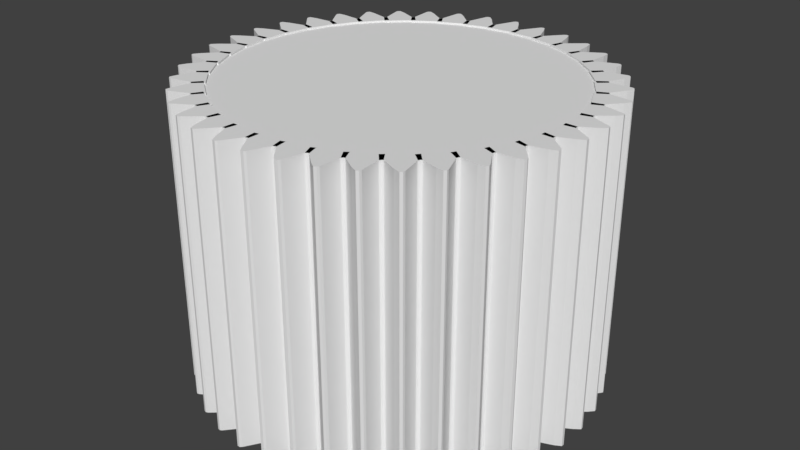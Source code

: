 # Source: gear.blend  (saved by Blender 2.79.0; exported with 4.5.12 LTS)
import bpy
from mathutils import Matrix  # noqa: F401  (used for matrix-valued properties, if any)

bpy.ops.wm.read_factory_settings(use_empty=True)
scene = bpy.context.scene
scene.name = 'Scene'

# ---- collections
col_collection_1 = bpy.data.collections.new('Collection 1'); scene.collection.children.link(col_collection_1)

# ---- world
world_world = bpy.data.worlds.new('World'); scene.world = world_world
world_world.color = (0.05088, 0.05088, 0.05088)
world_world.use_sun_shadow = False
world_world.sun_shadow_jitter_overblur = 0.0
world_world.cycles.sampling_method = 'MANUAL'

# ---- meshes
me_cylinder = bpy.data.meshes.new('Cylinder')
me_cylinder.from_pydata([(0.0, 1.0, -1.503), (0.0, 1.0, 0.9102), (0.1951, 0.9808, -1.503), (0.1951, 0.9808, 0.9102), (0.3827, 0.9239, -1.503), (0.3827, 0.9239, 0.9102), (0.5556, 0.8315, -1.503), (0.5556, 0.8315, 0.9102), (0.7071, 0.7071, -1.503), (0.7071, 0.7071, 0.9102), (0.8315, 0.5556, -1.503), (0.8315, 0.5556, 0.9102), (0.9239, 0.3827, -1.503), (0.9239, 0.3827, 0.9102), (0.9808, 0.1951, -1.503), (0.9808, 0.1951, 0.9102), (1.0, 7.55e-08, -1.503), (1.0, 7.55e-08, 0.9102), (0.9808, -0.1951, -1.503), (0.9808, -0.1951, 0.9102), (0.9239, -0.3827, -1.503), (0.9239, -0.3827, 0.9102), (0.8315, -0.5556, -1.503), (0.8315, -0.5556, 0.9102), (0.7071, -0.7071, -1.503), (0.7071, -0.7071, 0.9102), (0.5556, -0.8315, -1.503), (0.5556, -0.8315, 0.9102), (0.3827, -0.9239, -1.503), (0.3827, -0.9239, 0.9102), (0.1951, -0.9808, -1.503), (0.1951, -0.9808, 0.9102), (-3.258e-07, -1.0, -1.503), (-3.258e-07, -1.0, 0.9102), (-0.1951, -0.9808, -1.503), (-0.1951, -0.9808, 0.9102), (-0.3827, -0.9239, -1.503), (-0.3827, -0.9239, 0.9102), (-0.5556, -0.8315, -1.503), (-0.5556, -0.8315, 0.9102), (-0.7071, -0.7071, -1.503), (-0.7071, -0.7071, 0.9102), (-0.8315, -0.5556, -1.503), (-0.8315, -0.5556, 0.9102), (-0.9239, -0.3827, -1.503), (-0.9239, -0.3827, 0.9102), (-0.9808, -0.1951, -1.503), (-0.9808, -0.1951, 0.9102), (-1.0, 9.656e-07, -1.503), (-1.0, 9.656e-07, 0.9102), (-0.9808, 0.1951, -1.503), (-0.9808, 0.1951, 0.9102), (-0.9239, 0.3827, -1.503), (-0.9239, 0.3827, 0.9102), (-0.8315, 0.5556, -1.503), (-0.8315, 0.5556, 0.9102), (-0.7071, 0.7071, -1.503), (-0.7071, 0.7071, 0.9102), (-0.5556, 0.8315, -1.503), (-0.5556, 0.8315, 0.9102), (-0.3827, 0.9239, -1.503), (-0.3827, 0.9239, 0.9102), (-0.1951, 0.9808, -1.503), (-0.1951, 0.9808, 0.9102), (-1.117, 0.07961, -1.5), (-1.039, 0.03204, -1.5), (-1.126, 0.08938, -1.5), (-1.019, 0.02022, -1.5), (-1.015, 0.0111, -1.5), (-1.125, 0.1049, -1.5), (-1.089, 0.1246, -1.5), (-1.045, 0.1417, -1.5), (-1.006, 0.1567, -1.5), (-0.9992, 0.1627, -1.5), (-1.001, 0.1776, -1.5), (-1.016, -8.726e-05, -1.5), (-0.9437, -0.001579, -1.5), (-0.9389, 0.174, -1.5), (-1.116, -0.09618, -1.5), (-1.031, -0.1309, -1.5), (-1.126, -0.08788, -1.5), (-1.009, -0.1394, -1.5), (-1.004, -0.1478, -1.5), (-1.128, -0.07237, -1.5), (-1.095, -0.04735, -1.5), (-1.054, -0.02347, -1.5), (-1.018, -0.002599, -1.5), (-1.012, 0.004342, -1.5), (-1.016, 0.01884, -1.5), (-1.003, -0.159, -1.5), (-0.9318, -0.1492, -1.5), (-0.9545, 0.02501, -1.5), (-1.087, -0.2696, -1.5), (-0.9981, -0.2906, -1.5), (-1.099, -0.263, -1.5), (-0.9751, -0.2956, -1.5), (-0.9687, -0.3031, -1.5), (-1.102, -0.2479, -1.5), (-1.075, -0.2181, -1.5), (-1.037, -0.188, -1.5), (-1.005, -0.1618, -1.5), (-1.001, -0.1541, -1.5), (-1.007, -0.1404, -1.5), (-0.9659, -0.3139, -1.5), (-0.897, -0.2931, -1.5), (-0.9467, -0.1246, -1.5), (-1.032, -0.4364, -1.5), (-0.9404, -0.4432, -1.5), (-1.044, -0.4316, -1.5), (-0.9168, -0.4444, -1.5), (-0.9093, -0.4509, -1.5), (-1.05, -0.4173, -1.5), (-1.027, -0.3835, -1.5), (-0.995, -0.348, -1.5), (-0.9674, -0.3171, -1.5), (-0.9642, -0.3087, -1.5), (-0.9723, -0.2961, -1.5), (-0.9049, -0.4612, -1.5), (-0.8401, -0.4298, -1.5), (-0.9155, -0.2712, -1.5), (-0.9509, -0.5924, -1.5), (-0.9636, -0.5896, -1.5), (-0.8595, -0.5848, -1.5), (-0.836, -0.5824, -1.5), (-0.8276, -0.5876, -1.5), (-0.9718, -0.5764, -1.5), (-0.9545, -0.5395, -1.5), (-0.9283, -0.4993, -1.5), (-0.9059, -0.4645, -1.5), (-0.904, -0.4557, -1.5), (-0.914, -0.4446, -1.5), (-0.8216, -0.5971, -1.5), (-0.7625, -0.556, -1.5), (-0.8618, -0.4111, -1.5), (-0.8465, -0.7339, -1.5), (-0.7574, -0.7121, -1.5), (-0.8595, -0.7331, -1.5), (-0.7346, -0.706, -1.5), (-0.7255, -0.7098, -1.5), (-0.8697, -0.7213, -1.5), (-0.8584, -0.6822, -1.5), (-0.8388, -0.6384, -1.5), (-0.8221, -0.6005, -1.5), (-0.8216, -0.5915, -1.5), (-0.8332, -0.5821, -1.5), (-0.7181, -0.7182, -1.5), (-0.6662, -0.6684, -1.5), (-0.7869, -0.5408, -1.5), (-0.7213, -0.8573, -1.5), (-0.7342, -0.8585, -1.5), (-0.6367, -0.8218, -1.5), (-0.6151, -0.8122, -1.5), (-0.6055, -0.8146, -1.5), (-0.7462, -0.8485, -1.5), (-0.7411, -0.808, -1.5), (-0.7286, -0.7618, -1.5), (-0.718, -0.7217, -1.5), (-0.7189, -0.7128, -1.5), (-0.7319, -0.7052, -1.5), (-0.5969, -0.8217, -1.5), (-0.5534, -0.7644, -1.5), (-0.6926, -0.6573, -1.5), (-0.5783, -0.9595, -1.5), (-0.5003, -0.9113, -1.5), (-0.5909, -0.9628, -1.5), (-0.4805, -0.8985, -1.5), (-0.4706, -0.8993, -1.5), (-0.6042, -0.9548, -1.5), (-0.6055, -0.914, -1.5), (-0.6004, -0.8664, -1.5), (-0.5963, -0.8252, -1.5), (-0.5986, -0.8165, -1.5), (-0.6125, -0.811, -1.5), (-0.461, -0.905, -1.5), (-0.427, -0.8416, -1.5), (-0.5813, -0.7575, -1.5), (-0.421, -1.038, -1.5), (-0.334, -0.9626, -1.5), (-0.4474, -1.038, -1.5), (-0.4551, -0.9975, -1.5), (-0.4575, -0.9496, -1.5), (-0.4599, -0.9083, -1.5), (-0.4635, -0.9001, -1.5), (-0.4781, -0.8969, -1.5), (-0.3138, -0.966, -1.5), (-0.2901, -0.898, -1.5), (-0.2534, -1.091, -1.5), (-0.1697, -1.001, -1.5), (-0.2796, -1.095, -1.5), (-0.2935, -1.056, -1.5), (-0.3033, -1.01, -1.5), (-0.3121, -0.9691, -1.5), (-0.317, -0.9615, -1.5), (-0.1588, -1.003, -1.5), (-0.1461, -0.9323, -1.5), (-0.07961, -1.117, -1.5), (-0.08938, -1.126, -1.5), (-0.02022, -1.019, -1.5), (-0.1049, -1.125, -1.5), (0.09618, -1.116, -1.5), (0.08788, -1.126, -1.5), (0.1394, -1.009, -1.5), (0.1478, -1.004, -1.5), (0.07237, -1.128, -1.5), (0.04735, -1.095, -1.5), (0.02347, -1.054, -1.5), (0.1492, -0.9318, -1.5), (0.2696, -1.087, -1.5), (0.2956, -0.9751, -1.5), (0.3031, -0.9687, -1.5), (0.2479, -1.102, -1.5), (0.1618, -1.005, -1.5), (0.1541, -1.001, -1.5), (0.1404, -1.007, -1.5), (0.3139, -0.9659, -1.5), (0.2931, -0.897, -1.5), (0.4364, -1.032, -1.5), (0.4509, -0.9093, -1.5), (0.3835, -1.027, -1.5), (0.348, -0.995, -1.5), (0.3171, -0.9674, -1.5), (0.3087, -0.9642, -1.5), (0.2961, -0.9723, -1.5), (0.5924, -0.9509, -1.5), (0.5848, -0.8595, -1.5), (0.5896, -0.9636, -1.5), (0.5395, -0.9545, -1.5), (0.4993, -0.9283, -1.5), (0.4645, -0.9059, -1.5), (0.5971, -0.8216, -1.5), (0.4111, -0.8618, -1.5), (0.6005, -0.8221, -1.5), (0.5915, -0.8216, -1.5), (0.6684, -0.6662, -1.5), (0.5408, -0.7869, -1.5), (0.8585, -0.7342, -1.5), (0.8218, -0.6367, -1.5), (0.8146, -0.6055, -1.5), (0.7128, -0.7189, -1.5), (0.7052, -0.7319, -1.5), (0.6573, -0.6926, -1.5), (0.898, -0.2901, -1.5), (1.098, -0.2644, -1.5), (1.003, -0.1793, -1.5), (1.039, -0.03204, -1.5), (1.019, -0.02022, -1.5), (1.125, -0.1049, -1.5), (1.045, -0.1417, -1.5), (0.9437, 0.001579, -1.5), (0.9389, -0.174, -1.5), (1.116, 0.09618, -1.5), (1.031, 0.1309, -1.5), (1.009, 0.1394, -1.5), (1.095, 0.04735, -1.5), (0.9318, 0.1492, -1.5), (0.9545, -0.02501, -1.5), (1.087, 0.2696, -1.5), (0.9751, 0.2956, -1.5), (1.037, 0.188, -1.5), (1.005, 0.1618, -1.5), (1.007, 0.1404, -1.5), (0.9659, 0.3139, -1.5), (0.9467, 0.1246, -1.5), (1.032, 0.4364, -1.5), (0.9404, 0.4432, -1.5), (0.9093, 0.4509, -1.5), (1.05, 0.4173, -1.5), (1.027, 0.3835, -1.5), (0.995, 0.348, -1.5), (0.9674, 0.3171, -1.5), (0.9723, 0.2961, -1.5), (0.9049, 0.4612, -1.5), (0.9509, 0.5924, -1.5), (0.9636, 0.5896, -1.5), (0.8595, 0.5848, -1.5), (0.836, 0.5824, -1.5), (0.9718, 0.5764, -1.5), (0.6367, 0.8218, -1.5), (0.6151, 0.8122, -1.5), (0.6055, 0.8146, -1.5), (0.5534, 0.7644, -1.5), (0.6926, 0.6573, -1.5), (0.5783, 0.9595, -1.5), (0.5003, 0.9113, -1.5), (0.4805, 0.8985, -1.5), (0.4706, 0.8993, -1.5), (0.6042, 0.9548, -1.5), (0.6055, 0.914, -1.5), (0.5986, 0.8165, -1.5), (0.461, 0.905, -1.5), (0.427, 0.8416, -1.5), (0.421, 1.038, -1.5), (0.433, 1.043, -1.5), (0.3516, 0.9783, -1.5), (0.334, 0.9626, -1.5), (0.3242, 0.9618, -1.5), (0.4551, 0.9975, -1.5), (0.4575, 0.9496, -1.5), (0.4599, 0.9083, -1.5), (0.3138, 0.966, -1.5), (0.4556, 0.8391, -1.5), (0.2534, 1.091, -1.5), (0.2644, 1.098, -1.5), (0.1793, 1.003, -1.5), (0.2935, 1.056, -1.5), (0.3033, 1.01, -1.5), (0.3121, 0.9691, -1.5), (0.07961, 1.117, -1.5), (0.03204, 1.039, -1.5), (0.1246, 1.089, -1.5), (0.1567, 1.006, -1.5), (-8.75e-05, 1.016, -1.5), (0.174, 0.9389, -1.5), (-0.1309, 1.031, -1.5), (-0.1394, 1.009, -1.5), (-0.1478, 1.004, -1.5), (-0.04735, 1.095, -1.5), (-0.02347, 1.054, -1.5), (-0.002599, 1.018, -1.5), (-0.433, -1.043, -1.5), (-0.3516, -0.9783, -1.5), (-0.3242, -0.9618, -1.5), (-0.4556, -0.8391, -1.5), (-0.2644, -1.098, -1.5), (-0.1942, -1.021, -1.5), (-0.1793, -1.003, -1.5), (-0.3319, -0.9606, -1.5), (-0.3187, -0.9001, -1.5), (-0.03204, -1.039, -1.5), (-0.0111, -1.015, -1.5), (-0.1246, -1.089, -1.5), (-0.1417, -1.045, -1.5), (-0.1567, -1.006, -1.5), (-0.1627, -0.9992, -1.5), (-0.1776, -1.001, -1.5), (8.732e-05, -1.016, -1.5), (0.001579, -0.9437, -1.5), (-0.174, -0.9389, -1.5), (0.1309, -1.031, -1.5), (0.002599, -1.018, -1.5), (-0.004342, -1.012, -1.5), (-0.01884, -1.016, -1.5), (0.159, -1.003, -1.5), (-0.02501, -0.9545, -1.5), (0.263, -1.099, -1.5), (0.2906, -0.9981, -1.5), (0.2181, -1.075, -1.5), (0.188, -1.037, -1.5), (0.1246, -0.9467, -1.5), (0.4432, -0.9404, -1.5), (0.4316, -1.044, -1.5), (0.4444, -0.9168, -1.5), (0.4173, -1.05, -1.5), (0.4612, -0.9049, -1.5), (0.4298, -0.8401, -1.5), (0.2712, -0.9155, -1.5), (0.5824, -0.836, -1.5), (0.5876, -0.8276, -1.5), (0.5764, -0.9718, -1.5), (0.4557, -0.904, -1.5), (0.4446, -0.914, -1.5), (0.556, -0.7625, -1.5), (0.7339, -0.8465, -1.5), (0.7331, -0.8595, -1.5), (0.7121, -0.7574, -1.5), (0.706, -0.7346, -1.5), (0.7098, -0.7255, -1.5), (0.7213, -0.8697, -1.5), (0.6822, -0.8584, -1.5), (0.6384, -0.8388, -1.5), (0.5821, -0.8332, -1.5), (0.7182, -0.7181, -1.5), (0.8573, -0.7213, -1.5), (0.8122, -0.6151, -1.5), (0.8485, -0.7462, -1.5), (0.808, -0.7411, -1.5), (0.7618, -0.7286, -1.5), (0.7217, -0.718, -1.5), (0.8217, -0.5969, -1.5), (0.7644, -0.5534, -1.5), (0.9595, -0.5783, -1.5), (0.9113, -0.5003, -1.5), (0.9628, -0.5909, -1.5), (0.8985, -0.4805, -1.5), (0.8993, -0.4706, -1.5), (0.9548, -0.6042, -1.5), (0.914, -0.6055, -1.5), (0.8664, -0.6004, -1.5), (0.8252, -0.5963, -1.5), (0.8165, -0.5986, -1.5), (0.811, -0.6125, -1.5), (0.905, -0.461, -1.5), (0.8416, -0.427, -1.5), (0.7575, -0.5813, -1.5), (1.038, -0.421, -1.5), (1.043, -0.433, -1.5), (0.9783, -0.3516, -1.5), (0.9626, -0.334, -1.5), (0.9618, -0.3242, -1.5), (1.038, -0.4474, -1.5), (0.9975, -0.4551, -1.5), (0.9496, -0.4575, -1.5), (0.9083, -0.4599, -1.5), (0.9001, -0.4635, -1.5), (0.8969, -0.4781, -1.5), (0.966, -0.3138, -1.5), (0.8391, -0.4556, -1.5), (1.091, -0.2534, -1.5), (1.021, -0.1942, -1.5), (1.001, -0.1697, -1.5), (1.095, -0.2796, -1.5), (1.056, -0.2935, -1.5), (1.01, -0.3033, -1.5), (0.9691, -0.3121, -1.5), (0.9615, -0.317, -1.5), (0.9606, -0.3319, -1.5), (1.003, -0.1588, -1.5), (0.9323, -0.1461, -1.5), (0.9001, -0.3187, -1.5), (1.117, -0.07961, -1.5), (1.126, -0.08938, -1.5), (1.015, -0.0111, -1.5), (1.089, -0.1246, -1.5), (1.006, -0.1567, -1.5), (0.9992, -0.1627, -1.5), (1.001, -0.1776, -1.5), (1.016, 8.727e-05, -1.5), (1.126, 0.08788, -1.5), (1.004, 0.1478, -1.5), (1.128, 0.07237, -1.5), (1.054, 0.02347, -1.5), (1.018, 0.002599, -1.5), (1.012, -0.004342, -1.5), (1.016, -0.01884, -1.5), (1.003, 0.159, -1.5), (1.099, 0.263, -1.5), (0.9981, 0.2906, -1.5), (0.9687, 0.3031, -1.5), (1.102, 0.2479, -1.5), (1.075, 0.2181, -1.5), (1.001, 0.1541, -1.5), (0.897, 0.2931, -1.5), (1.044, 0.4316, -1.5), (0.9168, 0.4444, -1.5), (0.9642, 0.3087, -1.5), (0.8401, 0.4298, -1.5), (0.9155, 0.2712, -1.5), (0.8276, 0.5876, -1.5), (0.9545, 0.5395, -1.5), (0.9283, 0.4993, -1.5), (0.9059, 0.4645, -1.5), (0.904, 0.4557, -1.5), (0.914, 0.4446, -1.5), (0.8216, 0.5971, -1.5), (0.7625, 0.556, -1.5), (0.8618, 0.4111, -1.5), (0.8465, 0.7339, -1.5), (0.7574, 0.7121, -1.5), (0.8595, 0.7331, -1.5), (0.7346, 0.706, -1.5), (0.7255, 0.7098, -1.5), (0.8697, 0.7213, -1.5), (0.8584, 0.6822, -1.5), (0.8388, 0.6384, -1.5), (0.8221, 0.6005, -1.5), (0.8216, 0.5915, -1.5), (0.8332, 0.5821, -1.5), (0.7181, 0.7182, -1.5), (0.6662, 0.6684, -1.5), (0.7869, 0.5408, -1.5), (0.7213, 0.8573, -1.5), (0.7342, 0.8585, -1.5), (0.7462, 0.8485, -1.5), (0.7411, 0.808, -1.5), (0.7286, 0.7618, -1.5), (0.718, 0.7217, -1.5), (0.7189, 0.7128, -1.5), (0.7319, 0.7052, -1.5), (0.5969, 0.8217, -1.5), (0.5909, 0.9628, -1.5), (0.6004, 0.8664, -1.5), (0.5963, 0.8252, -1.5), (0.6125, 0.811, -1.5), (0.5813, 0.7575, -1.5), (0.4474, 1.038, -1.5), (0.4635, 0.9001, -1.5), (0.4781, 0.8969, -1.5), (0.2901, 0.898, -1.5), (0.1942, 1.021, -1.5), (0.1697, 1.001, -1.5), (0.2796, 1.095, -1.5), (0.317, 0.9615, -1.5), (0.3319, 0.9606, -1.5), (0.1588, 1.003, -1.5), (0.1461, 0.9323, -1.5), (0.3187, 0.9001, -1.5), (0.08938, 1.126, -1.5), (0.02022, 1.019, -1.5), (0.0111, 1.015, -1.5), (0.1049, 1.125, -1.5), (0.1417, 1.045, -1.5), (0.1627, 0.9992, -1.5), (0.1776, 1.001, -1.5), (-0.001579, 0.9437, -1.5), (-0.09618, 1.116, -1.5), (-0.08788, 1.126, -1.5), (-0.07237, 1.128, -1.5), (0.004342, 1.012, -1.5), (0.01884, 1.016, -1.5), (-0.159, 1.003, -1.5), (-0.1492, 0.9318, -1.5), (0.02501, 0.9545, -1.5), (-0.2696, 1.087, -1.5), (-0.2906, 0.9981, -1.5), (-0.263, 1.099, -1.5), (-0.2956, 0.9751, -1.5), (-0.3031, 0.9687, -1.5), (-0.2479, 1.102, -1.5), (-0.2181, 1.075, -1.5), (-0.188, 1.037, -1.5), (-0.1618, 1.005, -1.5), (-0.1541, 1.001, -1.5), (-0.1404, 1.007, -1.5), (-0.3139, 0.9659, -1.5), (-0.2931, 0.897, -1.5), (-0.1246, 0.9467, -1.5), (-0.4364, 1.032, -1.5), (-0.4432, 0.9404, -1.5), (-0.4316, 1.044, -1.5), (-0.4444, 0.9168, -1.5), (-0.4509, 0.9093, -1.5), (-0.4173, 1.05, -1.5), (-0.3835, 1.027, -1.5), (-0.348, 0.995, -1.5), (-0.3171, 0.9674, -1.5), (-0.3087, 0.9642, -1.5), (-0.2961, 0.9723, -1.5), (-0.4612, 0.9049, -1.5), (-0.4298, 0.8401, -1.5), (-0.2712, 0.9155, -1.5), (-0.5924, 0.9509, -1.5), (-0.5848, 0.8595, -1.5), (-0.5896, 0.9636, -1.5), (-0.5824, 0.836, -1.5), (-0.5876, 0.8276, -1.5), (-0.5764, 0.9718, -1.5), (-0.5395, 0.9545, -1.5), (-0.4993, 0.9283, -1.5), (-0.4645, 0.9059, -1.5), (-0.4557, 0.904, -1.5), (-0.4446, 0.914, -1.5), (-0.5971, 0.8216, -1.5), (-0.556, 0.7625, -1.5), (-0.4111, 0.8618, -1.5), (-0.7339, 0.8465, -1.5), (-0.7121, 0.7574, -1.5), (-0.7331, 0.8595, -1.5), (-0.706, 0.7346, -1.5), (-0.7098, 0.7255, -1.5), (-0.7213, 0.8697, -1.5), (-0.6822, 0.8584, -1.5), (-0.6384, 0.8388, -1.5), (-0.6005, 0.8221, -1.5), (-0.5915, 0.8216, -1.5), (-0.5821, 0.8332, -1.5), (-0.7182, 0.7181, -1.5), (-0.6684, 0.6662, -1.5), (-0.5408, 0.7869, -1.5), (-0.8573, 0.7213, -1.5), (-0.8585, 0.7342, -1.5), (-0.8218, 0.6367, -1.5), (-0.8122, 0.6151, -1.5), (-0.8146, 0.6055, -1.5), (-0.8485, 0.7462, -1.5), (-0.808, 0.7411, -1.5), (-0.7618, 0.7286, -1.5), (-0.7217, 0.718, -1.5), (-0.7128, 0.7189, -1.5), (-0.7052, 0.7319, -1.5), (-0.8217, 0.5969, -1.5), (-0.7644, 0.5534, -1.5), (-0.6573, 0.6926, -1.5), (-0.9595, 0.5783, -1.5), (-0.9113, 0.5003, -1.5), (-0.9628, 0.5909, -1.5), (-0.8985, 0.4805, -1.5), (-0.8993, 0.4706, -1.5), (-0.9548, 0.6042, -1.5), (-0.914, 0.6055, -1.5), (-0.8664, 0.6004, -1.5), (-0.8252, 0.5963, -1.5), (-0.8165, 0.5986, -1.5), (-0.811, 0.6125, -1.5), (-0.905, 0.461, -1.5), (-0.8416, 0.427, -1.5), (-0.7575, 0.5813, -1.5), (-1.038, 0.421, -1.5), (-1.043, 0.433, -1.5), (-0.9783, 0.3516, -1.5), (-0.9626, 0.334, -1.5), (-0.9618, 0.3242, -1.5), (-1.038, 0.4474, -1.5), (-0.9975, 0.4551, -1.5), (-0.9496, 0.4575, -1.5), (-0.9083, 0.4599, -1.5), (-0.9001, 0.4635, -1.5), (-0.8969, 0.4781, -1.5), (-0.966, 0.3138, -1.5), (-0.898, 0.2901, -1.5), (-0.8391, 0.4556, -1.5), (-1.091, 0.2534, -1.5), (-1.098, 0.2644, -1.5), (-1.021, 0.1942, -1.5), (-1.003, 0.1793, -1.5), (-1.001, 0.1697, -1.5), (-1.095, 0.2796, -1.5), (-1.056, 0.2935, -1.5), (-1.01, 0.3033, -1.5), (-0.9691, 0.3121, -1.5), (-0.9615, 0.317, -1.5), (-0.9606, 0.3319, -1.5), (-1.003, 0.1588, -1.5), (-0.9323, 0.1461, -1.5), (-0.9001, 0.3187, -1.5), (-1.126, 0.08938, 0.9261), (-1.117, 0.07961, 0.9261), (-1.039, 0.03204, 0.9261), (-1.019, 0.02022, 0.9261), (-1.015, 0.0111, 0.9261), (-1.125, 0.1049, 0.9261), (-1.089, 0.1246, 0.9261), (-1.045, 0.1417, 0.9261), (-1.006, 0.1567, 0.9261), (-0.9992, 0.1627, 0.9261), (-1.001, 0.1776, 0.9261), (-1.016, -8.726e-05, 0.9261), (-0.9437, -0.001579, 0.9261), (-0.9389, 0.174, 0.9261), (-1.126, -0.08788, 0.9261), (-1.116, -0.09618, 0.9261), (-1.031, -0.1309, 0.9261), (-1.009, -0.1394, 0.9261), (-1.004, -0.1478, 0.9261), (-1.128, -0.07237, 0.9261), (-1.095, -0.04735, 0.9261), (-1.054, -0.02347, 0.9261), (-1.018, -0.002599, 0.9261), (-1.012, 0.004342, 0.9261), (-1.016, 0.01884, 0.9261), (-1.003, -0.159, 0.9261), (-0.9318, -0.1492, 0.9261), (-0.9545, 0.02501, 0.9261), (-1.099, -0.263, 0.9261), (-1.087, -0.2696, 0.9261), (-0.9981, -0.2906, 0.9261), (-0.9751, -0.2956, 0.9261), (-0.9687, -0.3031, 0.9261), (-1.102, -0.2479, 0.9261), (-1.075, -0.2181, 0.9261), (-1.037, -0.188, 0.9261), (-1.005, -0.1618, 0.9261), (-1.001, -0.1541, 0.9261), (-1.007, -0.1404, 0.9261), (-0.9659, -0.3139, 0.9261), (-0.897, -0.2931, 0.9261), (-0.9467, -0.1246, 0.9261), (-1.044, -0.4316, 0.9261), (-1.032, -0.4364, 0.9261), (-0.9404, -0.4432, 0.9261), (-0.9168, -0.4444, 0.9261), (-0.9093, -0.4509, 0.9261), (-1.05, -0.4173, 0.9261), (-1.027, -0.3835, 0.9261), (-0.995, -0.348, 0.9261), (-0.9674, -0.3171, 0.9261), (-0.9642, -0.3087, 0.9261), (-0.9723, -0.2961, 0.9261), (-0.9049, -0.4612, 0.9261), (-0.8401, -0.4298, 0.9261), (-0.9155, -0.2712, 0.9261), (-0.9636, -0.5896, 0.9261), (-0.9509, -0.5924, 0.9261), (-0.8595, -0.5848, 0.9261), (-0.836, -0.5824, 0.9261), (-0.8276, -0.5876, 0.9261), (-0.9718, -0.5764, 0.9261), (-0.9545, -0.5395, 0.9261), (-0.9283, -0.4993, 0.9261), (-0.9059, -0.4645, 0.9261), (-0.904, -0.4557, 0.9261), (-0.914, -0.4446, 0.9261), (-0.8216, -0.5971, 0.9261), (-0.7625, -0.556, 0.9261), (-0.8618, -0.4111, 0.9261), (-0.8595, -0.7331, 0.9261), (-0.8465, -0.7339, 0.9261), (-0.7574, -0.7121, 0.9261), (-0.7346, -0.706, 0.9261), (-0.7255, -0.7098, 0.9261), (-0.8697, -0.7213, 0.9261), (-0.8584, -0.6822, 0.9261), (-0.8388, -0.6384, 0.9261), (-0.8221, -0.6005, 0.9261), (-0.8216, -0.5915, 0.9261), (-0.8332, -0.5821, 0.9261), (-0.7181, -0.7182, 0.9261), (-0.6662, -0.6684, 0.9261), (-0.7869, -0.5408, 0.9261), (-0.7342, -0.8585, 0.9261), (-0.7213, -0.8573, 0.9261), (-0.6367, -0.8218, 0.9261), (-0.6151, -0.8122, 0.9261), (-0.6055, -0.8146, 0.9261), (-0.7462, -0.8485, 0.9261), (-0.7411, -0.808, 0.9261), (-0.7286, -0.7618, 0.9261), (-0.718, -0.7217, 0.9261), (-0.7189, -0.7128, 0.9261), (-0.7319, -0.7052, 0.9261), (-0.5969, -0.8217, 0.9261), (-0.5534, -0.7644, 0.9261), (-0.6926, -0.6573, 0.9261), (-0.5909, -0.9628, 0.9261), (-0.5783, -0.9595, 0.9261), (-0.5003, -0.9113, 0.9261), (-0.4805, -0.8985, 0.9261), (-0.4706, -0.8993, 0.9261), (-0.6042, -0.9548, 0.9261), (-0.6055, -0.914, 0.9261), (-0.6004, -0.8664, 0.9261), (-0.5963, -0.8252, 0.9261), (-0.5986, -0.8165, 0.9261), (-0.6125, -0.811, 0.9261), (-0.461, -0.905, 0.9261), (-0.427, -0.8416, 0.9261), (-0.5813, -0.7575, 0.9261), (-0.4551, -0.9975, 0.9261), (-0.4474, -1.038, 0.9261), (-0.4575, -0.9496, 0.9261), (-0.4599, -0.9083, 0.9261), (-0.4635, -0.9001, 0.9261), (-0.4781, -0.8969, 0.9261), (-0.3138, -0.966, 0.9261), (-0.2901, -0.898, 0.9261), (-0.2935, -1.056, 0.9261), (-0.2796, -1.095, 0.9261), (-0.3033, -1.01, 0.9261), (-0.3121, -0.9691, 0.9261), (-0.317, -0.9615, 0.9261), (-0.1697, -1.001, 0.9261), (-0.1588, -1.003, 0.9261), (-0.1461, -0.9323, 0.9261), (-0.08938, -1.126, 0.9261), (-0.07961, -1.117, 0.9261), (-0.1049, -1.125, 0.9261), (0.08788, -1.126, 0.9261), (0.09618, -1.116, 0.9261), (0.1394, -1.009, 0.9261), (0.1478, -1.004, 0.9261), (0.07237, -1.128, 0.9261), (0.04735, -1.095, 0.9261), (0.02347, -1.054, 0.9261), (0.2956, -0.9751, 0.9261), (0.3031, -0.9687, 0.9261), (0.1541, -1.001, 0.9261), (0.1618, -1.005, 0.9261), (0.1404, -1.007, 0.9261), (0.3139, -0.9659, 0.9261), (0.2931, -0.897, 0.9261), (0.348, -0.995, 0.9261), (0.3835, -1.027, 0.9261), (0.3171, -0.9674, 0.9261), (0.3087, -0.9642, 0.9261), (0.2961, -0.9723, 0.9261), (0.5896, -0.9636, 0.9261), (0.5924, -0.9509, 0.9261), (0.5848, -0.8595, 0.9261), (0.4993, -0.9283, 0.9261), (0.5395, -0.9545, 0.9261), (0.4645, -0.9059, 0.9261), (0.5915, -0.8216, 0.9261), (0.6005, -0.8221, 0.9261), (0.6684, -0.6662, 0.9261), (0.5408, -0.7869, 0.9261), (0.7052, -0.7319, 0.9261), (0.7128, -0.7189, 0.9261), (0.6573, -0.6926, 0.9261), (1.039, -0.03204, 0.9261), (1.019, -0.02022, 0.9261), (0.9437, 0.001579, 0.9261), (0.9389, -0.174, 0.9261), (1.116, 0.09618, 0.9261), (1.031, 0.1309, 0.9261), (0.9318, 0.1492, 0.9261), (0.9545, -0.02501, 0.9261), (1.005, 0.1618, 0.9261), (1.037, 0.188, 0.9261), (1.007, 0.1404, 0.9261), (0.9467, 0.1246, 0.9261), (1.027, 0.3835, 0.9261), (1.05, 0.4173, 0.9261), (0.995, 0.348, 0.9261), (0.9674, 0.3171, 0.9261), (0.9093, 0.4509, 0.9261), (0.9049, 0.4612, 0.9261), (0.9636, 0.5896, 0.9261), (0.9509, 0.5924, 0.9261), (0.8595, 0.5848, 0.9261), (0.836, 0.5824, 0.9261), (0.9718, 0.5764, 0.9261), (0.6151, 0.8122, 0.9261), (0.6055, 0.8146, 0.9261), (0.5534, 0.7644, 0.9261), (0.6926, 0.6573, 0.9261), (0.5003, 0.9113, 0.9261), (0.4805, 0.8985, 0.9261), (0.4706, 0.8993, 0.9261), (0.6055, 0.914, 0.9261), (0.6042, 0.9548, 0.9261), (0.461, 0.905, 0.9261), (0.427, 0.8416, 0.9261), (0.433, 1.043, 0.9261), (0.421, 1.038, 0.9261), (0.3516, 0.9783, 0.9261), (0.334, 0.9626, 0.9261), (0.3242, 0.9618, 0.9261), (0.4575, 0.9496, 0.9261), (0.4551, 0.9975, 0.9261), (0.4599, 0.9083, 0.9261), (0.3138, 0.966, 0.9261), (0.2644, 1.098, 0.9261), (0.2534, 1.091, 0.9261), (0.3033, 1.01, 0.9261), (0.2935, 1.056, 0.9261), (0.3121, 0.9691, 0.9261), (-0.1394, 1.009, 0.9261), (-0.1478, 1.004, 0.9261), (-0.02347, 1.054, 0.9261), (-0.04735, 1.095, 0.9261), (-0.002599, 1.018, 0.9261), (-0.1942, -1.021, 0.9261), (-0.1793, -1.003, 0.9261), (-0.3319, -0.9606, 0.9261), (-0.3187, -0.9001, 0.9261), (-0.1417, -1.045, 0.9261), (-0.1246, -1.089, 0.9261), (-0.1567, -1.006, 0.9261), (-0.1627, -0.9992, 0.9261), (-0.1776, -1.001, 0.9261), (-0.0111, -1.015, 0.9261), (8.732e-05, -1.016, 0.9261), (0.001579, -0.9437, 0.9261), (-0.174, -0.9389, 0.9261), (-0.004342, -1.012, 0.9261), (0.002599, -1.018, 0.9261), (-0.01884, -1.016, 0.9261), (-0.02501, -0.9545, 0.9261), (0.188, -1.037, 0.9261), (0.2181, -1.075, 0.9261), (0.4173, -1.05, 0.9261), (0.4316, -1.044, 0.9261), (0.4612, -0.9049, 0.9261), (0.4298, -0.8401, 0.9261), (0.2712, -0.9155, 0.9261), (0.5824, -0.836, 0.9261), (0.5876, -0.8276, 0.9261), (0.4446, -0.914, 0.9261), (0.4557, -0.904, 0.9261), (0.7331, -0.8595, 0.9261), (0.7339, -0.8465, 0.9261), (0.7121, -0.7574, 0.9261), (0.706, -0.7346, 0.9261), (0.7098, -0.7255, 0.9261), (0.7213, -0.8697, 0.9261), (0.6822, -0.8584, 0.9261), (0.6384, -0.8388, 0.9261), (0.7182, -0.7181, 0.9261), (0.808, -0.7411, 0.9261), (0.8485, -0.7462, 0.9261), (0.7618, -0.7286, 0.9261), (0.7217, -0.718, 0.9261), (0.8217, -0.5969, 0.9261), (0.7644, -0.5534, 0.9261), (0.9628, -0.5909, 0.9261), (0.9595, -0.5783, 0.9261), (0.9113, -0.5003, 0.9261), (0.8985, -0.4805, 0.9261), (0.8993, -0.4706, 0.9261), (0.9548, -0.6042, 0.9261), (0.914, -0.6055, 0.9261), (0.8664, -0.6004, 0.9261), (0.8252, -0.5963, 0.9261), (0.8165, -0.5986, 0.9261), (0.811, -0.6125, 0.9261), (0.905, -0.461, 0.9261), (0.8416, -0.427, 0.9261), (0.7575, -0.5813, 0.9261), (1.043, -0.433, 0.9261), (1.038, -0.421, 0.9261), (0.9783, -0.3516, 0.9261), (0.9626, -0.334, 0.9261), (0.9618, -0.3242, 0.9261), (1.038, -0.4474, 0.9261), (0.9975, -0.4551, 0.9261), (0.9496, -0.4575, 0.9261), (0.9083, -0.4599, 0.9261), (0.9001, -0.4635, 0.9261), (0.8969, -0.4781, 0.9261), (0.966, -0.3138, 0.9261), (0.8391, -0.4556, 0.9261), (1.056, -0.2935, 0.9261), (1.095, -0.2796, 0.9261), (1.01, -0.3033, 0.9261), (0.9691, -0.3121, 0.9261), (0.9615, -0.317, 0.9261), (0.9606, -0.3319, 0.9261), (1.001, -0.1697, 0.9261), (1.003, -0.1588, 0.9261), (0.9323, -0.1461, 0.9261), (0.9001, -0.3187, 0.9261), (1.126, -0.08938, 0.9261), (1.117, -0.07961, 0.9261), (0.9992, -0.1627, 0.9261), (1.006, -0.1567, 0.9261), (1.001, -0.1776, 0.9261), (1.015, -0.0111, 0.9261), (1.016, 8.728e-05, 0.9261), (1.128, 0.07237, 0.9261), (1.126, 0.08788, 0.9261), (1.018, 0.002599, 0.9261), (1.054, 0.02347, 0.9261), (1.012, -0.004342, 0.9261), (1.016, -0.01884, 0.9261), (1.004, 0.1478, 0.9261), (1.003, 0.159, 0.9261), (1.102, 0.2479, 0.9261), (1.099, 0.263, 0.9261), (1.075, 0.2181, 0.9261), (0.8401, 0.4298, 0.9261), (0.9155, 0.2712, 0.9261), (0.9283, 0.4993, 0.9261), (0.9545, 0.5395, 0.9261), (0.9059, 0.4645, 0.9261), (0.904, 0.4557, 0.9261), (0.914, 0.4446, 0.9261), (0.8276, 0.5876, 0.9261), (0.8216, 0.5971, 0.9261), (0.7625, 0.556, 0.9261), (0.8618, 0.4111, 0.9261), (0.8595, 0.7331, 0.9261), (0.8465, 0.7339, 0.9261), (0.7574, 0.7121, 0.9261), (0.7346, 0.706, 0.9261), (0.7255, 0.7098, 0.9261), (0.8697, 0.7213, 0.9261), (0.8584, 0.6822, 0.9261), (0.8388, 0.6384, 0.9261), (0.8221, 0.6005, 0.9261), (0.8216, 0.5915, 0.9261), (0.8332, 0.5821, 0.9261), (0.7181, 0.7182, 0.9261), (0.6662, 0.6684, 0.9261), (0.7869, 0.5408, 0.9261), (0.7342, 0.8585, 0.9261), (0.7213, 0.8573, 0.9261), (0.7462, 0.8485, 0.9261), (0.7411, 0.808, 0.9261), (0.7286, 0.7618, 0.9261), (0.718, 0.7217, 0.9261), (0.7189, 0.7128, 0.9261), (0.7319, 0.7052, 0.9261), (0.5963, 0.8252, 0.9261), (0.6004, 0.8664, 0.9261), (0.6125, 0.811, 0.9261), (0.5813, 0.7575, 0.9261), (0.4781, 0.8969, 0.9261), (0.4635, 0.9001, 0.9261), (0.3319, 0.9606, 0.9261), (0.317, 0.9615, 0.9261), (0.1697, 1.001, 0.9261), (0.1588, 1.003, 0.9261), (0.1461, 0.9323, 0.9261), (0.3187, 0.9001, 0.9261), (0.02022, 1.019, 0.9261), (0.0111, 1.015, 0.9261), (0.1049, 1.125, 0.9261), (0.08938, 1.126, 0.9261), (0.1776, 1.001, 0.9261), (0.1627, 0.9992, 0.9261), (-0.08788, 1.126, 0.9261), (-0.09618, 1.116, 0.9261), (-0.07237, 1.128, 0.9261), (0.01884, 1.016, 0.9261), (0.004342, 1.012, 0.9261), (-0.159, 1.003, 0.9261), (-0.1492, 0.9318, 0.9261), (0.02501, 0.9545, 0.9261), (-0.263, 1.099, 0.9261), (-0.2696, 1.087, 0.9261), (-0.2906, 0.9981, 0.9261), (-0.2956, 0.9751, 0.9261), (-0.3031, 0.9687, 0.9261), (-0.2479, 1.102, 0.9261), (-0.2181, 1.075, 0.9261), (-0.188, 1.037, 0.9261), (-0.1618, 1.005, 0.9261), (-0.1541, 1.001, 0.9261), (-0.1404, 1.007, 0.9261), (-0.3139, 0.9659, 0.9261), (-0.2931, 0.897, 0.9261), (-0.1246, 0.9467, 0.9261), (-0.4316, 1.044, 0.9261), (-0.4364, 1.032, 0.9261), (-0.4432, 0.9404, 0.9261), (-0.4444, 0.9168, 0.9261), (-0.4509, 0.9093, 0.9261), (-0.4173, 1.05, 0.9261), (-0.3835, 1.027, 0.9261), (-0.348, 0.995, 0.9261), (-0.3171, 0.9674, 0.9261), (-0.3087, 0.9642, 0.9261), (-0.2961, 0.9723, 0.9261), (-0.4612, 0.9049, 0.9261), (-0.4298, 0.8401, 0.9261), (-0.2712, 0.9155, 0.9261), (-0.5896, 0.9636, 0.9261), (-0.5924, 0.9509, 0.9261), (-0.5848, 0.8595, 0.9261), (-0.5824, 0.836, 0.9261), (-0.5876, 0.8276, 0.9261), (-0.5764, 0.9718, 0.9261), (-0.5395, 0.9545, 0.9261), (-0.4993, 0.9283, 0.9261), (-0.4645, 0.9059, 0.9261), (-0.4557, 0.904, 0.9261), (-0.4446, 0.914, 0.9261), (-0.5971, 0.8216, 0.9261), (-0.556, 0.7625, 0.9261), (-0.4111, 0.8618, 0.9261), (-0.7331, 0.8595, 0.9261), (-0.7339, 0.8465, 0.9261), (-0.7121, 0.7574, 0.9261), (-0.706, 0.7346, 0.9261), (-0.7098, 0.7255, 0.9261), (-0.7213, 0.8697, 0.9261), (-0.6822, 0.8584, 0.9261), (-0.6384, 0.8388, 0.9261), (-0.6005, 0.8221, 0.9261), (-0.5915, 0.8216, 0.9261), (-0.5821, 0.8332, 0.9261), (-0.7182, 0.7181, 0.9261), (-0.6684, 0.6662, 0.9261), (-0.5408, 0.7869, 0.9261), (-0.8585, 0.7342, 0.9261), (-0.8573, 0.7213, 0.9261), (-0.8218, 0.6367, 0.9261), (-0.8122, 0.6151, 0.9261), (-0.8146, 0.6055, 0.9261), (-0.8485, 0.7462, 0.9261), (-0.808, 0.7411, 0.9261), (-0.7618, 0.7286, 0.9261), (-0.7217, 0.718, 0.9261), (-0.7128, 0.7189, 0.9261), (-0.7052, 0.7319, 0.9261), (-0.8217, 0.5969, 0.9261), (-0.7644, 0.5534, 0.9261), (-0.6573, 0.6926, 0.9261), (-0.9628, 0.5909, 0.9261), (-0.9595, 0.5783, 0.9261), (-0.9113, 0.5003, 0.9261), (-0.8985, 0.4805, 0.9261), (-0.8993, 0.4706, 0.9261), (-0.9548, 0.6042, 0.9261), (-0.914, 0.6055, 0.9261), (-0.8664, 0.6004, 0.9261), (-0.8252, 0.5963, 0.9261), (-0.8165, 0.5986, 0.9261), (-0.811, 0.6125, 0.9261), (-0.905, 0.461, 0.9261), (-0.8416, 0.427, 0.9261), (-0.7575, 0.5813, 0.9261), (-1.043, 0.433, 0.9261), (-1.038, 0.421, 0.9261), (-0.9783, 0.3516, 0.9261), (-0.9626, 0.334, 0.9261), (-0.9618, 0.3242, 0.9261), (-1.038, 0.4474, 0.9261), (-0.9975, 0.4551, 0.9261), (-0.9496, 0.4575, 0.9261), (-0.9083, 0.4599, 0.9261), (-0.9001, 0.4635, 0.9261), (-0.8969, 0.4781, 0.9261), (-0.966, 0.3138, 0.9261), (-0.898, 0.2901, 0.9261), (-0.8391, 0.4556, 0.9261), (-1.098, 0.2644, 0.9261), (-1.091, 0.2534, 0.9261), (-1.021, 0.1942, 0.9261), (-1.003, 0.1793, 0.9261), (-1.001, 0.1697, 0.9261), (-1.095, 0.2796, 0.9261), (-1.056, 0.2935, 0.9261), (-1.01, 0.3033, 0.9261), (-0.9691, 0.3121, 0.9261), (-0.9615, 0.317, 0.9261), (-0.9606, 0.3319, 0.9261), (-1.003, 0.1588, 0.9261), (-0.9323, 0.1461, 0.9261), (-0.9001, 0.3187, 0.9261), (-0.433, -1.043, 0.9261), (-0.421, -1.038, 0.9261), (-0.3516, -0.9783, 0.9261), (-0.334, -0.9626, 0.9261), (-0.3242, -0.9618, 0.9261), (-0.4556, -0.8391, 0.9261), (-0.2644, -1.098, 0.9261), (-0.2534, -1.091, 0.9261), (-0.03204, -1.039, 0.9261), (-0.02022, -1.019, 0.9261), (0.1309, -1.031, 0.9261), (0.159, -1.003, 0.9261), (0.1492, -0.9318, 0.9261), (0.263, -1.099, 0.9261), (0.2696, -1.087, 0.9261), (0.2906, -0.9981, 0.9261), (0.2479, -1.102, 0.9261), (0.1246, -0.9467, 0.9261), (0.4364, -1.032, 0.9261), (0.4432, -0.9404, 0.9261), (0.4444, -0.9168, 0.9261), (0.4509, -0.9093, 0.9261), (0.5764, -0.9718, 0.9261), (0.5971, -0.8216, 0.9261), (0.556, -0.7625, 0.9261), (0.4111, -0.8618, 0.9261), (0.5821, -0.8332, 0.9261), (0.8585, -0.7342, 0.9261), (0.8573, -0.7213, 0.9261), (0.8218, -0.6367, 0.9261), (0.8122, -0.6151, 0.9261), (0.8146, -0.6055, 0.9261), (0.898, -0.2901, 0.9261), (1.098, -0.2644, 0.9261), (1.091, -0.2534, 0.9261), (1.021, -0.1942, 0.9261), (1.003, -0.1793, 0.9261), (1.125, -0.1049, 0.9261), (1.089, -0.1246, 0.9261), (1.045, -0.1417, 0.9261), (1.009, 0.1394, 0.9261), (1.095, 0.04735, 0.9261), (1.087, 0.2696, 0.9261), (0.9981, 0.2906, 0.9261), (0.9751, 0.2956, 0.9261), (0.9687, 0.3031, 0.9261), (1.001, 0.1541, 0.9261), (0.9659, 0.3139, 0.9261), (0.897, 0.2931, 0.9261), (1.044, 0.4316, 0.9261), (1.032, 0.4364, 0.9261), (0.9404, 0.4432, 0.9261), (0.9168, 0.4444, 0.9261), (0.9642, 0.3087, 0.9261), (0.9723, 0.2961, 0.9261), (0.6367, 0.8218, 0.9261), (0.5969, 0.8217, 0.9261), (0.5909, 0.9628, 0.9261), (0.5783, 0.9595, 0.9261), (0.5986, 0.8165, 0.9261), (0.4474, 1.038, 0.9261), (0.2901, 0.898, 0.9261), (0.4556, 0.8391, 0.9261), (0.1942, 1.021, 0.9261), (0.1793, 1.003, 0.9261), (0.2796, 1.095, 0.9261), (0.07961, 1.117, 0.9261), (0.03204, 1.039, 0.9261), (0.1246, 1.089, 0.9261), (0.1417, 1.045, 0.9261), (0.1567, 1.006, 0.9261), (-8.75e-05, 1.016, 0.9261), (-0.001579, 0.9437, 0.9261), (0.174, 0.9389, 0.9261), (-0.1309, 1.031, 0.9261)], [], [(0, 1, 3, 2), (2, 3, 5, 4), (4, 5, 7, 6), (6, 7, 9, 8), (8, 9, 11, 10), (10, 11, 13, 12), (12, 13, 15, 14), (14, 15, 17, 16), (16, 17, 19, 18), (18, 19, 21, 20), (20, 21, 23, 22), (22, 23, 25, 24), (24, 25, 27, 26), (26, 27, 29, 28), (28, 29, 31, 30), (30, 31, 33, 32), (32, 33, 35, 34), (34, 35, 37, 36), (36, 37, 39, 38), (38, 39, 41, 40), (40, 41, 43, 42), (42, 43, 45, 44), (44, 45, 47, 46), (46, 47, 49, 48), (48, 49, 51, 50), (50, 51, 53, 52), (52, 53, 55, 54), (54, 55, 57, 56), (56, 57, 59, 58), (58, 59, 61, 60), (3, 1, 63, 61, 59, 57, 55, 53, 51, 49, 47, 45, 43, 41, 39, 37, 35, 33, 31, 29, 27, 25, 23, 21, 19, 17, 15, 13, 11, 9, 7, 5), (60, 61, 63, 62), (62, 63, 1, 0), (0, 2, 4, 6, 8, 10, 12, 14, 16, 18, 20, 22, 24, 26, 28, 30, 32, 34, 36, 38, 40, 42, 44, 46, 48, 50, 52, 54, 56, 58, 60, 62), (66, 64, 65, 67, 68, 75, 76, 77, 74, 73, 72, 71, 70, 69), (80, 78, 79, 81, 82, 89, 90, 91, 88, 87, 86, 85, 84, 83), (94, 92, 93, 95, 96, 103, 104, 105, 102, 101, 100, 99, 98, 97), (108, 106, 107, 109, 110, 117, 118, 119, 116, 115, 114, 113, 112, 111), (121, 120, 122, 123, 124, 131, 132, 133, 130, 129, 128, 127, 126, 125), (136, 134, 135, 137, 138, 145, 146, 147, 144, 143, 142, 141, 140, 139), (149, 148, 150, 151, 152, 159, 160, 161, 158, 157, 156, 155, 154, 153), (164, 162, 163, 165, 166, 173, 174, 175, 172, 171, 170, 169, 168, 167), (319, 176, 320, 177, 321, 184, 185, 322, 183, 182, 181, 180, 179, 178), (323, 186, 324, 325, 187, 193, 194, 327, 326, 192, 191, 190, 189, 188), (196, 195, 328, 197, 329, 335, 336, 337, 334, 333, 332, 331, 330, 198), (200, 199, 338, 201, 202, 342, 206, 343, 341, 340, 339, 205, 204, 203), (344, 207, 345, 208, 209, 214, 215, 348, 213, 212, 211, 347, 346, 210), (350, 216, 349, 351, 217, 353, 354, 355, 222, 221, 220, 219, 218, 352), (225, 223, 224, 356, 357, 229, 361, 230, 360, 359, 228, 227, 226, 358), (363, 362, 364, 365, 366, 371, 233, 234, 370, 232, 231, 369, 368, 367), (235, 372, 236, 373, 237, 378, 379, 240, 239, 238, 377, 376, 375, 374), (382, 380, 381, 383, 384, 391, 392, 393, 390, 389, 388, 387, 386, 385), (395, 394, 396, 397, 398, 405, 241, 406, 404, 403, 402, 401, 400, 399), (242, 407, 408, 243, 409, 416, 417, 418, 415, 414, 413, 412, 411, 410), (420, 419, 244, 245, 421, 426, 248, 249, 425, 424, 423, 247, 422, 246), (427, 250, 251, 252, 428, 434, 254, 255, 433, 432, 431, 430, 253, 429), (435, 256, 436, 257, 437, 261, 441, 262, 260, 440, 259, 258, 439, 438), (442, 263, 264, 443, 265, 271, 445, 446, 270, 444, 269, 268, 267, 266), (273, 272, 274, 275, 447, 453, 454, 455, 452, 451, 450, 449, 448, 276), (458, 456, 457, 459, 460, 467, 468, 469, 466, 465, 464, 463, 462, 461), (471, 470, 277, 278, 279, 478, 280, 281, 477, 476, 475, 474, 473, 472), (479, 282, 283, 284, 285, 289, 290, 483, 482, 288, 481, 480, 287, 286), (292, 291, 293, 294, 295, 299, 487, 300, 486, 485, 298, 297, 296, 484), (302, 301, 488, 303, 489, 493, 494, 495, 492, 491, 306, 305, 304, 490), (496, 307, 308, 497, 498, 311, 503, 312, 502, 501, 310, 500, 309, 499), (505, 504, 313, 314, 315, 509, 510, 511, 508, 507, 318, 317, 316, 506), (514, 512, 513, 515, 516, 523, 524, 525, 522, 521, 520, 519, 518, 517), (528, 526, 527, 529, 530, 537, 538, 539, 536, 535, 534, 533, 532, 531), (542, 540, 541, 543, 544, 551, 552, 553, 550, 549, 548, 547, 546, 545), (556, 554, 555, 557, 558, 565, 566, 567, 564, 563, 562, 561, 560, 559), (569, 568, 570, 571, 572, 579, 580, 581, 578, 577, 576, 575, 574, 573), (584, 582, 583, 585, 586, 593, 594, 595, 592, 591, 590, 589, 588, 587), (597, 596, 598, 599, 600, 607, 608, 609, 606, 605, 604, 603, 602, 601), (611, 610, 612, 613, 614, 621, 622, 623, 620, 619, 618, 617, 616, 615), (624, 629, 630, 631, 632, 633, 634, 637, 636, 635, 628, 627, 626, 625), (638, 643, 644, 645, 646, 647, 648, 651, 650, 649, 642, 641, 640, 639), (652, 657, 658, 659, 660, 661, 662, 665, 664, 663, 656, 655, 654, 653), (666, 671, 672, 673, 674, 675, 676, 679, 678, 677, 670, 669, 668, 667), (680, 685, 686, 687, 688, 689, 690, 693, 692, 691, 684, 683, 682, 681), (694, 699, 700, 701, 702, 703, 704, 707, 706, 705, 698, 697, 696, 695), (708, 713, 714, 715, 716, 717, 718, 721, 720, 719, 712, 711, 710, 709), (722, 727, 728, 729, 730, 731, 732, 735, 734, 733, 726, 725, 724, 723), (1109, 737, 736, 738, 739, 740, 741, 1114, 743, 742, 1113, 1112, 1111, 1110), (1115, 745, 744, 746, 747, 748, 842, 843, 751, 750, 749, 841, 840, 1116), (752, 754, 845, 844, 846, 847, 848, 852, 851, 850, 849, 1118, 1117, 753), (755, 759, 760, 761, 854, 853, 855, 856, 1121, 1120, 758, 757, 1119, 756), (1122, 1125, 858, 857, 765, 764, 766, 1126, 768, 767, 763, 762, 1124, 1123), (860, 859, 770, 769, 771, 772, 773, 863, 862, 861, 1130, 1129, 1128, 1127), (774, 1131, 778, 777, 779, 867, 866, 1134, 1133, 1132, 865, 864, 776, 775), (868, 873, 874, 875, 781, 780, 1135, 783, 782, 876, 872, 871, 870, 869), (1136, 878, 877, 879, 880, 785, 784, 786, 882, 881, 1140, 1139, 1138, 1137), (883, 888, 889, 890, 891, 892, 893, 896, 895, 894, 887, 886, 885, 884), (897, 902, 903, 904, 905, 906, 907, 909, 1141, 908, 901, 900, 899, 898), (1142, 911, 910, 912, 913, 914, 915, 919, 918, 917, 916, 1145, 1144, 1143), (920, 1146, 1147, 1148, 923, 922, 924, 790, 789, 926, 925, 788, 787, 921), (928, 927, 1150, 930, 929, 931, 932, 794, 793, 934, 933, 1149, 792, 791), (936, 935, 937, 796, 795, 1155, 797, 798, 1157, 1156, 1154, 1153, 1152, 1151), (1158, 800, 799, 801, 802, 1162, 1163, 939, 938, 804, 803, 1161, 1160, 1159), (805, 809, 941, 940, 942, 943, 944, 948, 947, 946, 945, 808, 807, 806), (949, 954, 955, 956, 957, 958, 959, 962, 961, 960, 953, 952, 951, 950), (963, 965, 966, 967, 968, 969, 970, 813, 812, 1165, 811, 810, 1164, 964), (1166, 818, 817, 972, 971, 1168, 973, 974, 820, 819, 816, 815, 814, 1167), (821, 1169, 827, 826, 828, 976, 975, 1171, 1170, 829, 825, 824, 823, 822), (830, 1174, 833, 832, 834, 978, 977, 982, 981, 980, 979, 1173, 1172, 831), (986, 985, 1177, 1178, 1179, 988, 987, 1182, 1181, 1180, 984, 983, 1176, 1175), (989, 991, 838, 837, 839, 993, 992, 996, 995, 994, 836, 835, 1183, 990), (997, 1002, 1003, 1004, 1005, 1006, 1007, 1010, 1009, 1008, 1001, 1000, 999, 998), (1011, 1016, 1017, 1018, 1019, 1020, 1021, 1024, 1023, 1022, 1015, 1014, 1013, 1012), (1025, 1030, 1031, 1032, 1033, 1034, 1035, 1038, 1037, 1036, 1029, 1028, 1027, 1026), (1039, 1044, 1045, 1046, 1047, 1048, 1049, 1052, 1051, 1050, 1043, 1042, 1041, 1040), (1053, 1058, 1059, 1060, 1061, 1062, 1063, 1066, 1065, 1064, 1057, 1056, 1055, 1054), (1067, 1072, 1073, 1074, 1075, 1076, 1077, 1080, 1079, 1078, 1071, 1070, 1069, 1068), (1081, 1086, 1087, 1088, 1089, 1090, 1091, 1094, 1093, 1092, 1085, 1084, 1083, 1082), (1095, 1100, 1101, 1102, 1103, 1104, 1105, 1108, 1107, 1106, 1099, 1098, 1097, 1096), (88, 91, 651, 648), (351, 349, 1128, 1129), (417, 416, 917, 918), (92, 94, 652, 653), (217, 351, 1129, 1130), (418, 417, 918, 919), (93, 92, 653, 654), (352, 218, 770, 859), (415, 418, 919, 915), (96, 95, 655, 656), (353, 217, 1130, 861), (419, 420, 920, 921), (94, 97, 657, 652), (222, 355, 863, 773), (423, 424, 922, 923), (97, 98, 658, 657), (356, 224, 776, 864), (424, 425, 924, 922), (98, 99, 659, 658), (225, 358, 1131, 774), (426, 421, 925, 926), (99, 100, 660, 659), (358, 226, 778, 1131), (427, 429, 927, 928), (100, 101, 661, 660), (228, 359, 867, 779), (430, 431, 929, 930), (101, 102, 662, 661), (229, 357, 865, 1132), (431, 432, 931, 929), (103, 96, 656, 663), (361, 229, 1132, 1133), (432, 433, 932, 931), (104, 103, 663, 664), (230, 361, 1133, 1134), (434, 428, 933, 934), (105, 104, 664, 665), (360, 230, 1134, 866), (435, 438, 935, 936), (102, 105, 665, 662), (364, 362, 869, 870), (438, 439, 937, 935), (106, 108, 666, 667), (369, 231, 781, 875), (446, 445, 938, 939), (107, 106, 667, 668), (232, 370, 1135, 780), (448, 449, 940, 941), (110, 109, 669, 670), (233, 371, 876, 782), (449, 450, 942, 940), (108, 111, 671, 666), (370, 234, 783, 1135), (450, 451, 943, 942), (111, 112, 672, 671), (372, 235, 1136, 1137), (451, 452, 944, 943), (112, 113, 673, 672), (236, 372, 1137, 1138), (453, 447, 945, 946), (113, 114, 674, 673), (373, 236, 1138, 1139), (454, 453, 946, 947), (114, 115, 675, 674), (237, 373, 1139, 1140), (455, 454, 947, 948), (115, 116, 676, 675), (235, 374, 878, 1136), (452, 455, 948, 944), (117, 110, 670, 677), (377, 238, 785, 880), (456, 458, 949, 950), (118, 117, 677, 678), (378, 237, 1140, 881), (457, 456, 950, 951), (119, 118, 678, 679), (240, 379, 882, 786), (460, 459, 952, 953), (116, 119, 679, 676), (383, 381, 885, 886), (458, 461, 954, 949), (120, 121, 680, 681), (396, 394, 898, 899), (461, 462, 955, 954), (123, 122, 682, 683), (241, 405, 908, 1141), (462, 463, 956, 955), (124, 123, 683, 684), (406, 241, 1141, 909), (463, 464, 957, 956), (121, 125, 685, 680), (407, 242, 1142, 1143), (464, 465, 958, 957), (125, 126, 686, 685), (408, 407, 1143, 1144), (465, 466, 959, 958), (126, 127, 687, 686), (243, 408, 1144, 1145), (467, 460, 953, 960), (127, 128, 688, 687), (409, 243, 1145, 916), (468, 467, 960, 961), (128, 129, 689, 688), (242, 410, 911, 1142), (469, 468, 961, 962), (129, 130, 690, 689), (244, 419, 921, 787), (466, 469, 962, 959), (131, 124, 684, 691), (421, 245, 788, 925), (470, 471, 963, 964), (132, 131, 691, 692), (420, 246, 1146, 920), (471, 472, 965, 963), (133, 132, 692, 693), (246, 422, 1147, 1146), (472, 473, 966, 965), (130, 133, 693, 690), (422, 247, 1148, 1147), (473, 474, 967, 966), (134, 136, 694, 695), (247, 423, 923, 1148), (474, 475, 968, 967), (135, 134, 695, 696), (248, 426, 926, 789), (475, 476, 969, 968), (138, 137, 697, 698), (425, 249, 790, 924), (476, 477, 970, 969), (136, 139, 699, 694), (250, 427, 928, 791), (480, 481, 971, 972), (139, 140, 700, 699), (252, 251, 792, 1149), (482, 483, 974, 973), (140, 141, 701, 700), (428, 252, 1149, 933), (485, 486, 975, 976), (141, 142, 702, 701), (429, 253, 1150, 927), (491, 492, 977, 978), (142, 143, 703, 702), (253, 430, 930, 1150), (493, 489, 979, 980), (143, 144, 704, 703), (254, 434, 934, 793), (494, 493, 980, 981), (145, 138, 698, 705), (433, 255, 794, 932), (495, 494, 981, 982), (146, 145, 705, 706), (256, 435, 936, 1151), (492, 495, 982, 977), (147, 146, 706, 707), (436, 256, 1151, 1152), (498, 497, 983, 984), (144, 147, 707, 704), (257, 436, 1152, 1153), (496, 499, 985, 986), (148, 149, 708, 709), (437, 257, 1153, 1154), (501, 502, 987, 988), (151, 150, 710, 711), (439, 258, 796, 937), (504, 505, 989, 990), (152, 151, 711, 712), (259, 440, 1155, 795), (505, 506, 991, 989), (149, 153, 713, 708), (440, 260, 797, 1155), (507, 508, 992, 993), (153, 154, 714, 713), (261, 437, 1154, 1156), (510, 509, 994, 995), (154, 155, 715, 714), (441, 261, 1156, 1157), (511, 510, 995, 996), (155, 156, 716, 715), (262, 441, 1157, 798), (508, 511, 996, 992), (156, 157, 717, 716), (263, 442, 1158, 1159), (512, 514, 997, 998), (157, 158, 718, 717), (264, 263, 1159, 1160), (513, 512, 998, 999), (159, 152, 712, 719), (443, 264, 1160, 1161), (516, 515, 1000, 1001), (160, 159, 719, 720), (265, 443, 1161, 803), (514, 517, 1002, 997), (161, 160, 720, 721), (442, 266, 800, 1158), (517, 518, 1003, 1002), (158, 161, 721, 718), (269, 444, 1162, 802), (518, 519, 1004, 1003), (162, 164, 722, 723), (444, 270, 1163, 1162), (519, 520, 1005, 1004), (163, 162, 723, 724), (445, 271, 804, 938), (520, 521, 1006, 1005), (166, 165, 725, 726), (270, 446, 939, 1163), (521, 522, 1007, 1006), (164, 167, 727, 722), (274, 272, 806, 807), (523, 516, 1001, 1008), (167, 168, 728, 727), (447, 275, 808, 945), (524, 523, 1008, 1009), (168, 169, 729, 728), (276, 448, 941, 809), (525, 524, 1009, 1010), (169, 170, 730, 729), (459, 457, 951, 952), (522, 525, 1010, 1007), (170, 171, 731, 730), (277, 470, 964, 1164), (526, 528, 1011, 1012), (171, 172, 732, 731), (278, 277, 1164, 810), (527, 526, 1012, 1013), (173, 166, 726, 733), (478, 279, 811, 1165), (530, 529, 1014, 1015), (174, 173, 733, 734), (280, 478, 1165, 812), (528, 531, 1016, 1011), (175, 174, 734, 735), (477, 281, 813, 970), (531, 532, 1017, 1016), (172, 175, 735, 732), (282, 479, 1166, 1167), (532, 533, 1018, 1017), (178, 179, 736, 737), (283, 282, 1167, 814), (533, 534, 1019, 1018), (179, 180, 738, 736), (479, 286, 818, 1166), (534, 535, 1020, 1019), (180, 181, 739, 738), (287, 480, 972, 817), (535, 536, 1021, 1020), (181, 182, 740, 739), (481, 288, 1168, 971), (537, 530, 1015, 1022), (182, 183, 741, 740), (288, 482, 973, 1168), (538, 537, 1022, 1023), (185, 184, 742, 743), (483, 290, 820, 974), (539, 538, 1023, 1024), (188, 189, 744, 745), (293, 291, 822, 823), (536, 539, 1024, 1021), (189, 190, 746, 744), (292, 484, 1169, 821), (540, 542, 1025, 1026), (190, 191, 747, 746), (484, 296, 827, 1169), (541, 540, 1026, 1027), (191, 192, 748, 747), (298, 485, 976, 828), (544, 543, 1028, 1029), (193, 187, 749, 750), (487, 299, 829, 1170), (542, 545, 1030, 1025), (194, 193, 750, 751), (300, 487, 1170, 1171), (545, 546, 1031, 1030), (195, 196, 752, 753), (486, 300, 1171, 975), (546, 547, 1032, 1031), (196, 198, 754, 752), (488, 301, 831, 1172), (547, 548, 1033, 1032), (199, 200, 755, 756), (303, 488, 1172, 1173), (548, 549, 1034, 1033), (202, 201, 757, 758), (489, 303, 1173, 979), (549, 550, 1035, 1034), (200, 203, 759, 755), (302, 490, 1174, 830), (551, 544, 1029, 1036), (203, 204, 760, 759), (490, 304, 833, 1174), (552, 551, 1036, 1037), (204, 205, 761, 760), (306, 491, 978, 834), (553, 552, 1037, 1038), (209, 208, 762, 763), (307, 496, 986, 1175), (550, 553, 1038, 1035), (211, 212, 764, 765), (308, 307, 1175, 1176), (554, 556, 1039, 1040), (212, 213, 766, 764), (497, 308, 1176, 983), (555, 554, 1040, 1041), (214, 209, 763, 767), (499, 309, 1177, 985), (558, 557, 1042, 1043), (215, 214, 767, 768), (309, 500, 1178, 1177), (556, 559, 1044, 1039), (218, 219, 769, 770), (500, 310, 1179, 1178), (559, 560, 1045, 1044), (219, 220, 771, 769), (310, 501, 988, 1179), (560, 561, 1046, 1045), (220, 221, 772, 771), (311, 498, 984, 1180), (561, 562, 1047, 1046), (221, 222, 773, 772), (503, 311, 1180, 1181), (562, 563, 1048, 1047), (223, 225, 774, 775), (312, 503, 1181, 1182), (563, 564, 1049, 1048), (224, 223, 775, 776), (502, 312, 1182, 987), (565, 558, 1043, 1050), (226, 227, 777, 778), (313, 504, 990, 1183), (566, 565, 1050, 1051), (227, 228, 779, 777), (314, 313, 1183, 835), (567, 566, 1051, 1052), (231, 232, 780, 781), (506, 316, 838, 991), (564, 567, 1052, 1049), (234, 233, 782, 783), (318, 507, 993, 839), (568, 569, 1053, 1054), (238, 239, 784, 785), (509, 315, 836, 994), (571, 570, 1055, 1056), (239, 240, 786, 784), (515, 513, 999, 1000), (572, 571, 1056, 1057), (245, 244, 787, 788), (529, 527, 1013, 1014), (569, 573, 1058, 1053), (249, 248, 789, 790), (543, 541, 1027, 1028), (573, 574, 1059, 1058), (251, 250, 791, 792), (557, 555, 1041, 1042), (574, 575, 1060, 1059), (255, 254, 793, 794), (570, 568, 1054, 1055), (575, 576, 1061, 1060), (258, 259, 795, 796), (585, 583, 1069, 1070), (576, 577, 1062, 1061), (260, 262, 798, 797), (598, 596, 1082, 1083), (577, 578, 1063, 1062), (266, 267, 799, 800), (612, 610, 1096, 1097), (579, 572, 1057, 1064), (267, 268, 801, 799), (580, 579, 1064, 1065), (268, 269, 802, 801), (581, 580, 1065, 1066), (271, 265, 803, 804), (578, 581, 1066, 1063), (272, 273, 805, 806), (582, 584, 1067, 1068), (275, 274, 807, 808), (583, 582, 1068, 1069), (273, 276, 809, 805), (586, 585, 1070, 1071), (279, 278, 810, 811), (584, 587, 1072, 1067), (281, 280, 812, 813), (587, 588, 1073, 1072), (284, 283, 814, 815), (588, 589, 1074, 1073), (285, 284, 815, 816), (589, 590, 1075, 1074), (286, 287, 817, 818), (590, 591, 1076, 1075), (289, 285, 816, 819), (591, 592, 1077, 1076), (290, 289, 819, 820), (593, 586, 1071, 1078), (291, 292, 821, 822), (594, 593, 1078, 1079), (294, 293, 823, 824), (595, 594, 1079, 1080), (295, 294, 824, 825), (592, 595, 1080, 1077), (296, 297, 826, 827), (596, 597, 1081, 1082), (297, 298, 828, 826), (599, 598, 1083, 1084), (299, 295, 825, 829), (600, 599, 1084, 1085), (301, 302, 830, 831), (597, 601, 1086, 1081), (304, 305, 832, 833), (601, 602, 1087, 1086), (305, 306, 834, 832), (602, 603, 1088, 1087), (315, 314, 835, 836), (603, 604, 1089, 1088), (316, 317, 837, 838), (604, 605, 1090, 1089), (317, 318, 839, 837), (605, 606, 1091, 1090), (325, 324, 840, 841), (607, 600, 1085, 1092), (326, 327, 843, 842), (608, 607, 1092, 1093), (330, 331, 844, 845), (609, 608, 1093, 1094), (331, 332, 846, 844), (606, 609, 1094, 1091), (332, 333, 847, 846), (610, 611, 1095, 1096), (333, 334, 848, 847), (613, 612, 1097, 1098), (335, 329, 849, 850), (614, 613, 1098, 1099), (336, 335, 850, 851), (611, 615, 1100, 1095), (337, 336, 851, 852), (615, 616, 1101, 1100), (334, 337, 852, 848), (616, 617, 1102, 1101), (339, 340, 853, 854), (617, 618, 1103, 1102), (340, 341, 855, 853), (618, 619, 1104, 1103), (341, 343, 856, 855), (619, 620, 1105, 1104), (346, 347, 857, 858), (621, 614, 1099, 1106), (350, 352, 859, 860), (622, 621, 1106, 1107), (354, 353, 861, 862), (623, 622, 1107, 1108), (355, 354, 862, 863), (620, 623, 1108, 1105), (357, 356, 864, 865), (67, 65, 626, 627), (359, 360, 866, 867), (81, 79, 640, 641), (362, 363, 868, 869), (95, 93, 654, 655), (365, 364, 870, 871), (109, 107, 668, 669), (366, 365, 871, 872), (122, 120, 681, 682), (363, 367, 873, 868), (137, 135, 696, 697), (367, 368, 874, 873), (150, 148, 709, 710), (368, 369, 875, 874), (165, 163, 724, 725), (371, 366, 872, 876), (176, 319, 1109, 1110), (374, 375, 877, 878), (320, 176, 1110, 1111), (375, 376, 879, 877), (177, 320, 1111, 1112), (376, 377, 880, 879), (321, 177, 1112, 1113), (379, 378, 881, 882), (319, 178, 737, 1109), (380, 382, 883, 884), (184, 321, 1113, 742), (381, 380, 884, 885), (322, 185, 743, 1114), (384, 383, 886, 887), (183, 322, 1114, 741), (382, 385, 888, 883), (186, 323, 1115, 1116), (385, 386, 889, 888), (64, 66, 624, 625), (324, 186, 1116, 840), (386, 387, 890, 889), (65, 64, 625, 626), (187, 325, 841, 749), (387, 388, 891, 890), (68, 67, 627, 628), (323, 188, 745, 1115), (388, 389, 892, 891), (66, 69, 629, 624), (192, 326, 842, 748), (389, 390, 893, 892), (69, 70, 630, 629), (327, 194, 751, 843), (391, 384, 887, 894), (70, 71, 631, 630), (328, 195, 753, 1117), (392, 391, 894, 895), (71, 72, 632, 631), (197, 328, 1117, 1118), (393, 392, 895, 896), (72, 73, 633, 632), (329, 197, 1118, 849), (390, 393, 896, 893), (73, 74, 634, 633), (198, 330, 845, 754), (394, 395, 897, 898), (75, 68, 628, 635), (338, 199, 756, 1119), (397, 396, 899, 900), (76, 75, 635, 636), (201, 338, 1119, 757), (398, 397, 900, 901), (77, 76, 636, 637), (205, 339, 854, 761), (395, 399, 902, 897), (74, 77, 637, 634), (342, 202, 758, 1120), (399, 400, 903, 902), (78, 80, 638, 639), (206, 342, 1120, 1121), (400, 401, 904, 903), (79, 78, 639, 640), (343, 206, 1121, 856), (401, 402, 905, 904), (82, 81, 641, 642), (207, 344, 1122, 1123), (402, 403, 906, 905), (80, 83, 643, 638), (345, 207, 1123, 1124), (403, 404, 907, 906), (83, 84, 644, 643), (208, 345, 1124, 762), (405, 398, 901, 908), (84, 85, 645, 644), (344, 210, 1125, 1122), (404, 406, 909, 907), (85, 86, 646, 645), (210, 346, 858, 1125), (410, 411, 910, 911), (86, 87, 647, 646), (347, 211, 765, 857), (411, 412, 912, 910), (87, 88, 648, 647), (348, 215, 768, 1126), (412, 413, 913, 912), (89, 82, 642, 649), (213, 348, 1126, 766), (413, 414, 914, 913), (90, 89, 649, 650), (216, 350, 860, 1127), (414, 415, 915, 914), (91, 90, 650, 651), (349, 216, 1127, 1128), (416, 409, 916, 917)])
me_cylinder.use_remesh_preserve_volume = False
me_cylinder.use_remesh_preserve_attributes = False
me_cylinder.use_mirror_vertex_groups = False
me_cylinder.update()

# ---- objects
ob_cylinder = bpy.data.objects.new('Cylinder', me_cylinder)

# ---- transforms, parenting, visibility, modifiers, constraints
ob_cylinder.location = (1.328, 0.04736, 5.23)
ob_cylinder.scale = (2.42, 2.42, 1.627)
ob_cylinder.lineart.crease_threshold = 0.0

# ---- collection membership
col_collection_1.objects.link(ob_cylinder)

# ---- scene / render settings (as saved in the file)
scene.frame_start = 1; scene.frame_end = 250; scene.frame_set(1)
scene.render.engine = 'BLENDER_EEVEE_NEXT'
scene.render.resolution_percentage = 50
scene.render.dither_intensity = 0.0
scene.cycles.use_denoising = False
scene.cycles.samples = 128
scene.cycles.sampling_pattern = 'TABULATED_SOBOL'
scene.cycles.use_adaptive_sampling = False
scene.cycles.use_light_tree = False
scene.cycles.blur_glossy = 0.0
scene.cycles.sample_clamp_indirect = 0.0
scene.view_settings.view_transform = 'Standard'
bpy.context.view_layer.update()

# ---- added for rendering (the .blend has no active camera and no usable light): camera, sun
cam_auto = bpy.data.cameras.new('AutoCamera')
cam_auto.lens = 50.0
cam_auto.sensor_width = 36.0
cam_auto.clip_end = 1000.0
ob_auto_camera = bpy.data.objects.new('AutoCamera', cam_auto)
scene.collection.objects.link(ob_auto_camera)
ob_auto_camera.location = (9.35002, -9.5794, 11.1778)
ob_auto_camera.rotation_euler = (1.09748, -7.21219e-08, 0.694738)
scene.camera = ob_auto_camera
light_auto_sun = bpy.data.lights.new('AutoSun', 'SUN')
light_auto_sun.energy = 3.0
light_auto_sun.angle = 0.0523599
ob_auto_sun = bpy.data.objects.new('AutoSun', light_auto_sun)
scene.collection.objects.link(ob_auto_sun)
ob_auto_sun.rotation_euler = (0.872665, 0.174533, 0.523599)
bpy.context.view_layer.update()
